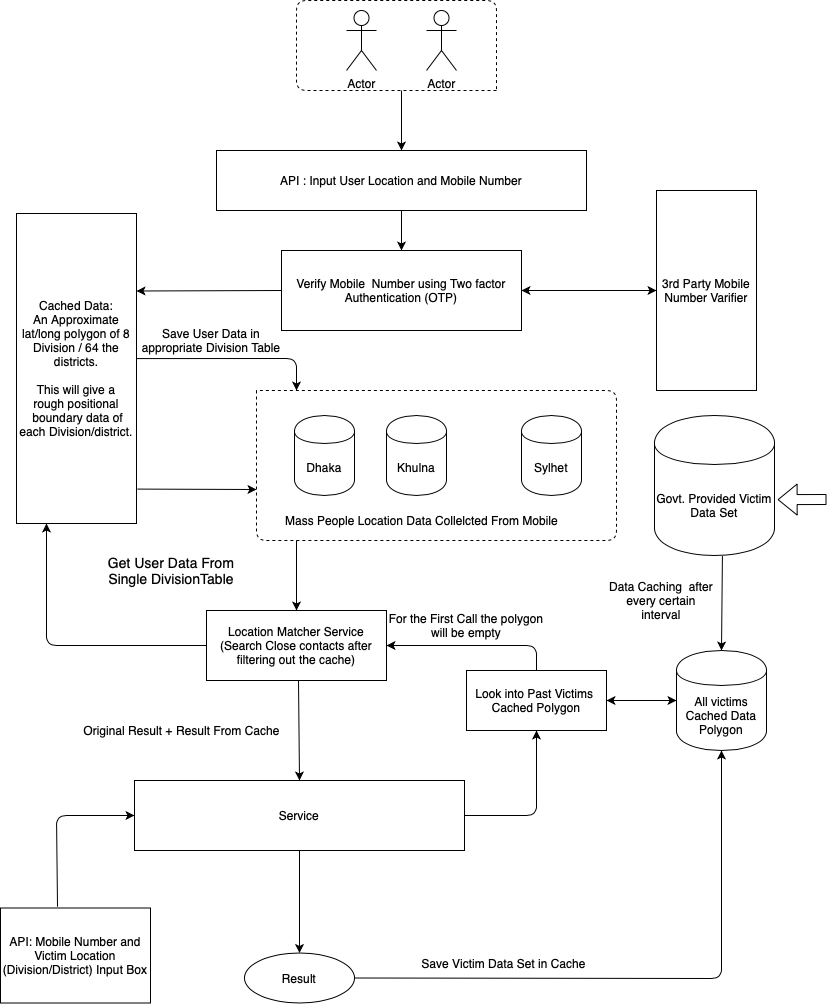

The diagram above was exported from draw.io. Its source (the exported page's mxGraphModel, read from the mxfile embedded in the PNG):
<mxGraphModel dx="907" dy="536" grid="1" gridSize="10" guides="1" tooltips="1" connect="1" arrows="1" fold="1" page="1" pageScale="1" pageWidth="850" pageHeight="1100" math="0" shadow="0">
  <root>
    <mxCell id="0" />
    <mxCell id="1" parent="0" />
    <mxCell id="8hU3j2pDG-d3DXj8GsOp-1" value="Actor" style="shape=umlActor;verticalLabelPosition=bottom;labelBackgroundColor=#ffffff;verticalAlign=top;html=1;outlineConnect=0;" vertex="1" parent="1">
      <mxGeometry x="370" y="80" width="30" height="60" as="geometry" />
    </mxCell>
    <mxCell id="8hU3j2pDG-d3DXj8GsOp-5" value="Actor" style="shape=umlActor;verticalLabelPosition=bottom;labelBackgroundColor=#ffffff;verticalAlign=top;html=1;outlineConnect=0;" vertex="1" parent="1">
      <mxGeometry x="450" y="80" width="30" height="60" as="geometry" />
    </mxCell>
    <mxCell id="8hU3j2pDG-d3DXj8GsOp-6" value="API : Input User Location and Mobile Number" style="rounded=0;whiteSpace=wrap;html=1;" vertex="1" parent="1">
      <mxGeometry x="240" y="220" width="370" height="60" as="geometry" />
    </mxCell>
    <mxCell id="8hU3j2pDG-d3DXj8GsOp-7" value="Verify Mobile &amp;nbsp;Number using Two factor Authentication (OTP)" style="rounded=0;whiteSpace=wrap;html=1;" vertex="1" parent="1">
      <mxGeometry x="305" y="320" width="240" height="80" as="geometry" />
    </mxCell>
    <mxCell id="8hU3j2pDG-d3DXj8GsOp-10" value="Khulna" style="shape=cylinder;whiteSpace=wrap;html=1;boundedLbl=1;backgroundOutline=1;" vertex="1" parent="1">
      <mxGeometry x="410" y="485" width="60" height="80" as="geometry" />
    </mxCell>
    <mxCell id="8hU3j2pDG-d3DXj8GsOp-11" value="Cached Data:&lt;br&gt;An Approximate lat/long polygon of 8 Division / 64 the districts.&lt;br&gt;&lt;br&gt;This will give a rough&amp;nbsp;positional&lt;br&gt;&amp;nbsp;boundary data of each Division/district." style="rounded=0;whiteSpace=wrap;html=1;" vertex="1" parent="1">
      <mxGeometry x="40" y="283" width="120" height="310" as="geometry" />
    </mxCell>
    <mxCell id="8hU3j2pDG-d3DXj8GsOp-17" value="Dhaka" style="shape=cylinder;whiteSpace=wrap;html=1;boundedLbl=1;backgroundOutline=1;" vertex="1" parent="1">
      <mxGeometry x="318" y="485" width="60" height="80" as="geometry" />
    </mxCell>
    <mxCell id="8hU3j2pDG-d3DXj8GsOp-19" value="Sylhet" style="shape=cylinder;whiteSpace=wrap;html=1;boundedLbl=1;backgroundOutline=1;" vertex="1" parent="1">
      <mxGeometry x="545" y="485" width="60" height="80" as="geometry" />
    </mxCell>
    <mxCell id="8hU3j2pDG-d3DXj8GsOp-25" value="3rd Party Mobile Number Varifier" style="rounded=0;whiteSpace=wrap;html=1;" vertex="1" parent="1">
      <mxGeometry x="680" y="260" width="100" height="200" as="geometry" />
    </mxCell>
    <mxCell id="8hU3j2pDG-d3DXj8GsOp-26" value="API: Mobile Number and Victim Location (Division/District) Input Box" style="rounded=0;whiteSpace=wrap;html=1;" vertex="1" parent="1">
      <mxGeometry x="24" y="977.5" width="150" height="95" as="geometry" />
    </mxCell>
    <mxCell id="8hU3j2pDG-d3DXj8GsOp-30" value="" style="endArrow=none;dashed=1;html=1;" edge="1" parent="1">
      <mxGeometry width="50" height="50" relative="1" as="geometry">
        <mxPoint x="280" y="460" as="sourcePoint" />
        <mxPoint x="280" y="460" as="targetPoint" />
        <Array as="points">
          <mxPoint x="280" y="610" />
          <mxPoint x="640" y="610" />
          <mxPoint x="640" y="460" />
        </Array>
      </mxGeometry>
    </mxCell>
    <mxCell id="8hU3j2pDG-d3DXj8GsOp-31" value="" style="endArrow=none;dashed=1;html=1;" edge="1" parent="1">
      <mxGeometry width="50" height="50" relative="1" as="geometry">
        <mxPoint x="520" y="160" as="sourcePoint" />
        <mxPoint x="520" y="160" as="targetPoint" />
        <Array as="points">
          <mxPoint x="320" y="160" />
          <mxPoint x="320" y="70" />
          <mxPoint x="520" y="70" />
        </Array>
      </mxGeometry>
    </mxCell>
    <mxCell id="8hU3j2pDG-d3DXj8GsOp-34" value="Service" style="rounded=0;whiteSpace=wrap;html=1;" vertex="1" parent="1">
      <mxGeometry x="158" y="850" width="330" height="70" as="geometry" />
    </mxCell>
    <mxCell id="8hU3j2pDG-d3DXj8GsOp-38" value="Location Matcher Service&lt;br&gt;(Search Close contacts after filtering out the cache)" style="rounded=0;whiteSpace=wrap;html=1;" vertex="1" parent="1">
      <mxGeometry x="230" y="680" width="180" height="70" as="geometry" />
    </mxCell>
    <mxCell id="8hU3j2pDG-d3DXj8GsOp-41" value="All victims Cached Data Polygon" style="shape=cylinder;whiteSpace=wrap;html=1;boundedLbl=1;backgroundOutline=1;" vertex="1" parent="1">
      <mxGeometry x="700" y="720" width="90" height="100" as="geometry" />
    </mxCell>
    <mxCell id="8hU3j2pDG-d3DXj8GsOp-45" value="Result" style="ellipse;whiteSpace=wrap;html=1;" vertex="1" parent="1">
      <mxGeometry x="268" y="1022.5" width="110" height="50" as="geometry" />
    </mxCell>
    <mxCell id="8hU3j2pDG-d3DXj8GsOp-61" value="" style="endArrow=classic;html=1;exitX=1;exitY=0.5;exitDx=0;exitDy=0;entryX=0.5;entryY=1;entryDx=0;entryDy=0;" edge="1" parent="1" source="8hU3j2pDG-d3DXj8GsOp-34" target="8hU3j2pDG-d3DXj8GsOp-62">
      <mxGeometry width="50" height="50" relative="1" as="geometry">
        <mxPoint x="570" y="910" as="sourcePoint" />
        <mxPoint x="552.5" y="830" as="targetPoint" />
        <Array as="points">
          <mxPoint x="560" y="885" />
        </Array>
      </mxGeometry>
    </mxCell>
    <mxCell id="8hU3j2pDG-d3DXj8GsOp-62" value="&lt;span style=&quot;white-space: normal&quot;&gt;Look into Past Victims&amp;nbsp;&lt;/span&gt;&lt;br style=&quot;white-space: normal&quot;&gt;&lt;span style=&quot;white-space: normal&quot;&gt;Cached Polygon&lt;/span&gt;" style="rounded=0;whiteSpace=wrap;html=1;" vertex="1" parent="1">
      <mxGeometry x="490" y="740" width="140" height="60" as="geometry" />
    </mxCell>
    <mxCell id="8hU3j2pDG-d3DXj8GsOp-63" value="" style="endArrow=classic;html=1;exitX=0.5;exitY=0;exitDx=0;exitDy=0;entryX=1;entryY=0.5;entryDx=0;entryDy=0;" edge="1" parent="1" source="8hU3j2pDG-d3DXj8GsOp-62" target="8hU3j2pDG-d3DXj8GsOp-38">
      <mxGeometry width="50" height="50" relative="1" as="geometry">
        <mxPoint x="460" y="740" as="sourcePoint" />
        <mxPoint x="510" y="690" as="targetPoint" />
        <Array as="points">
          <mxPoint x="560" y="715" />
        </Array>
      </mxGeometry>
    </mxCell>
    <mxCell id="8hU3j2pDG-d3DXj8GsOp-65" value="" style="endArrow=classic;html=1;exitX=0.5;exitY=1;exitDx=0;exitDy=0;entryX=0.5;entryY=0;entryDx=0;entryDy=0;" edge="1" parent="1" target="8hU3j2pDG-d3DXj8GsOp-34">
      <mxGeometry width="50" height="50" relative="1" as="geometry">
        <mxPoint x="322" y="750" as="sourcePoint" />
        <mxPoint x="350" y="810" as="targetPoint" />
      </mxGeometry>
    </mxCell>
    <mxCell id="8hU3j2pDG-d3DXj8GsOp-66" value="" style="endArrow=classic;html=1;exitX=0.5;exitY=1;exitDx=0;exitDy=0;entryX=0.5;entryY=0;entryDx=0;entryDy=0;" edge="1" parent="1" source="8hU3j2pDG-d3DXj8GsOp-34" target="8hU3j2pDG-d3DXj8GsOp-45">
      <mxGeometry width="50" height="50" relative="1" as="geometry">
        <mxPoint x="60" y="980" as="sourcePoint" />
        <mxPoint x="300" y="970" as="targetPoint" />
      </mxGeometry>
    </mxCell>
    <mxCell id="8hU3j2pDG-d3DXj8GsOp-67" value="" style="endArrow=classic;html=1;exitX=1;exitY=0.5;exitDx=0;exitDy=0;entryX=0.5;entryY=1;entryDx=0;entryDy=0;" edge="1" parent="1" source="8hU3j2pDG-d3DXj8GsOp-45" target="8hU3j2pDG-d3DXj8GsOp-41">
      <mxGeometry width="50" height="50" relative="1" as="geometry">
        <mxPoint x="710" y="980" as="sourcePoint" />
        <mxPoint x="760" y="930" as="targetPoint" />
        <Array as="points">
          <mxPoint x="745" y="1048" />
          <mxPoint x="745" y="960" />
        </Array>
      </mxGeometry>
    </mxCell>
    <mxCell id="8hU3j2pDG-d3DXj8GsOp-69" value="" style="endArrow=classic;html=1;entryX=0.5;entryY=0;entryDx=0;entryDy=0;" edge="1" parent="1" target="8hU3j2pDG-d3DXj8GsOp-6">
      <mxGeometry width="50" height="50" relative="1" as="geometry">
        <mxPoint x="425" y="160" as="sourcePoint" />
        <mxPoint x="190" y="100" as="targetPoint" />
      </mxGeometry>
    </mxCell>
    <mxCell id="8hU3j2pDG-d3DXj8GsOp-70" value="" style="endArrow=classic;html=1;exitX=0.5;exitY=1;exitDx=0;exitDy=0;entryX=0.5;entryY=0;entryDx=0;entryDy=0;" edge="1" parent="1" source="8hU3j2pDG-d3DXj8GsOp-6" target="8hU3j2pDG-d3DXj8GsOp-7">
      <mxGeometry width="50" height="50" relative="1" as="geometry">
        <mxPoint x="200" y="370" as="sourcePoint" />
        <mxPoint x="250" y="320" as="targetPoint" />
      </mxGeometry>
    </mxCell>
    <mxCell id="8hU3j2pDG-d3DXj8GsOp-71" value="" style="endArrow=classic;startArrow=classic;html=1;exitX=1;exitY=0.5;exitDx=0;exitDy=0;entryX=0;entryY=0.5;entryDx=0;entryDy=0;" edge="1" parent="1" source="8hU3j2pDG-d3DXj8GsOp-7" target="8hU3j2pDG-d3DXj8GsOp-25">
      <mxGeometry width="50" height="50" relative="1" as="geometry">
        <mxPoint x="590" y="380" as="sourcePoint" />
        <mxPoint x="640" y="330" as="targetPoint" />
      </mxGeometry>
    </mxCell>
    <mxCell id="8hU3j2pDG-d3DXj8GsOp-73" value="" style="endArrow=classic;html=1;exitX=0;exitY=0.5;exitDx=0;exitDy=0;entryX=1;entryY=0.25;entryDx=0;entryDy=0;" edge="1" parent="1" source="8hU3j2pDG-d3DXj8GsOp-7" target="8hU3j2pDG-d3DXj8GsOp-11">
      <mxGeometry width="50" height="50" relative="1" as="geometry">
        <mxPoint x="190" y="370" as="sourcePoint" />
        <mxPoint x="240" y="320" as="targetPoint" />
      </mxGeometry>
    </mxCell>
    <mxCell id="8hU3j2pDG-d3DXj8GsOp-74" value="" style="endArrow=classic;html=1;exitX=1.007;exitY=0.889;exitDx=0;exitDy=0;exitPerimeter=0;" edge="1" parent="1" source="8hU3j2pDG-d3DXj8GsOp-11">
      <mxGeometry width="50" height="50" relative="1" as="geometry">
        <mxPoint x="140" y="660" as="sourcePoint" />
        <mxPoint x="280" y="559" as="targetPoint" />
      </mxGeometry>
    </mxCell>
    <mxCell id="8hU3j2pDG-d3DXj8GsOp-75" value="" style="endArrow=classic;html=1;exitX=0.997;exitY=0.468;exitDx=0;exitDy=0;exitPerimeter=0;" edge="1" parent="1" source="8hU3j2pDG-d3DXj8GsOp-11">
      <mxGeometry width="50" height="50" relative="1" as="geometry">
        <mxPoint x="190" y="460" as="sourcePoint" />
        <mxPoint x="320" y="460" as="targetPoint" />
        <Array as="points">
          <mxPoint x="320" y="428" />
        </Array>
      </mxGeometry>
    </mxCell>
    <mxCell id="8hU3j2pDG-d3DXj8GsOp-76" value="" style="endArrow=classic;startArrow=classic;html=1;exitX=1;exitY=0.5;exitDx=0;exitDy=0;entryX=0;entryY=0.5;entryDx=0;entryDy=0;" edge="1" parent="1" source="8hU3j2pDG-d3DXj8GsOp-62" target="8hU3j2pDG-d3DXj8GsOp-41">
      <mxGeometry width="50" height="50" relative="1" as="geometry">
        <mxPoint x="640" y="880" as="sourcePoint" />
        <mxPoint x="690" y="830" as="targetPoint" />
      </mxGeometry>
    </mxCell>
    <mxCell id="8hU3j2pDG-d3DXj8GsOp-77" value="Save User Data in appropriate Division Table" style="text;html=1;strokeColor=none;fillColor=none;align=center;verticalAlign=middle;whiteSpace=wrap;rounded=0;" vertex="1" parent="1">
      <mxGeometry x="160" y="400" width="150" height="20" as="geometry" />
    </mxCell>
    <mxCell id="8hU3j2pDG-d3DXj8GsOp-78" value="&lt;font style=&quot;font-size: 14px&quot;&gt;Get User Data From Single DivisionTable&lt;/font&gt;" style="text;html=1;strokeColor=none;fillColor=none;align=center;verticalAlign=middle;whiteSpace=wrap;rounded=0;" vertex="1" parent="1">
      <mxGeometry x="130" y="620" width="130" height="40" as="geometry" />
    </mxCell>
    <mxCell id="8hU3j2pDG-d3DXj8GsOp-79" value="" style="endArrow=classic;html=1;exitX=0;exitY=0.5;exitDx=0;exitDy=0;entryX=0.25;entryY=1;entryDx=0;entryDy=0;" edge="1" parent="1" source="8hU3j2pDG-d3DXj8GsOp-38" target="8hU3j2pDG-d3DXj8GsOp-11">
      <mxGeometry width="50" height="50" relative="1" as="geometry">
        <mxPoint x="100" y="750" as="sourcePoint" />
        <mxPoint x="150" y="700" as="targetPoint" />
        <Array as="points">
          <mxPoint x="70" y="715" />
        </Array>
      </mxGeometry>
    </mxCell>
    <mxCell id="8hU3j2pDG-d3DXj8GsOp-80" value="" style="endArrow=classic;html=1;" edge="1" parent="1" target="8hU3j2pDG-d3DXj8GsOp-38">
      <mxGeometry width="50" height="50" relative="1" as="geometry">
        <mxPoint x="320" y="610" as="sourcePoint" />
        <mxPoint x="140" y="780" as="targetPoint" />
      </mxGeometry>
    </mxCell>
    <mxCell id="8hU3j2pDG-d3DXj8GsOp-81" value="" style="endArrow=classic;html=1;entryX=0;entryY=0.5;entryDx=0;entryDy=0;exitX=0.38;exitY=-0.014;exitDx=0;exitDy=0;exitPerimeter=0;" edge="1" parent="1" source="8hU3j2pDG-d3DXj8GsOp-26" target="8hU3j2pDG-d3DXj8GsOp-34">
      <mxGeometry width="50" height="50" relative="1" as="geometry">
        <mxPoint x="80" y="970" as="sourcePoint" />
        <mxPoint x="90" y="850" as="targetPoint" />
        <Array as="points">
          <mxPoint x="80" y="885" />
        </Array>
      </mxGeometry>
    </mxCell>
    <mxCell id="8hU3j2pDG-d3DXj8GsOp-82" value="Save Victim Data Set in Cache" style="text;html=1;align=center;verticalAlign=middle;resizable=0;points=[];autosize=1;" vertex="1" parent="1">
      <mxGeometry x="437" y="1023" width="180" height="20" as="geometry" />
    </mxCell>
    <mxCell id="8hU3j2pDG-d3DXj8GsOp-83" value="Mass People Location Data Collelcted From Mobile" style="text;html=1;align=center;verticalAlign=middle;resizable=0;points=[];autosize=1;" vertex="1" parent="1">
      <mxGeometry x="300" y="580" width="290" height="20" as="geometry" />
    </mxCell>
    <mxCell id="8hU3j2pDG-d3DXj8GsOp-84" value="Govt. Provided Victim Data Set" style="shape=cylinder;whiteSpace=wrap;html=1;boundedLbl=1;backgroundOutline=1;" vertex="1" parent="1">
      <mxGeometry x="678" y="485" width="120" height="140" as="geometry" />
    </mxCell>
    <mxCell id="8hU3j2pDG-d3DXj8GsOp-85" value="" style="shape=flexArrow;endArrow=classic;html=1;entryX=1.026;entryY=0.601;entryDx=0;entryDy=0;entryPerimeter=0;" edge="1" parent="1" target="8hU3j2pDG-d3DXj8GsOp-84">
      <mxGeometry width="50" height="50" relative="1" as="geometry">
        <mxPoint x="850" y="569" as="sourcePoint" />
        <mxPoint x="830" y="610" as="targetPoint" />
      </mxGeometry>
    </mxCell>
    <mxCell id="8hU3j2pDG-d3DXj8GsOp-86" value="" style="endArrow=classic;html=1;exitX=0.566;exitY=1.004;exitDx=0;exitDy=0;entryX=0.5;entryY=0;entryDx=0;entryDy=0;exitPerimeter=0;" edge="1" parent="1" source="8hU3j2pDG-d3DXj8GsOp-84" target="8hU3j2pDG-d3DXj8GsOp-41">
      <mxGeometry width="50" height="50" relative="1" as="geometry">
        <mxPoint x="780" y="710" as="sourcePoint" />
        <mxPoint x="830" y="660" as="targetPoint" />
      </mxGeometry>
    </mxCell>
    <mxCell id="8hU3j2pDG-d3DXj8GsOp-89" value="Data Caching &amp;nbsp;after every certain interval" style="text;html=1;strokeColor=none;fillColor=none;align=center;verticalAlign=middle;whiteSpace=wrap;rounded=0;" vertex="1" parent="1">
      <mxGeometry x="630" y="660" width="110" height="20" as="geometry" />
    </mxCell>
    <mxCell id="8hU3j2pDG-d3DXj8GsOp-93" value="For the First Call the polygon will be empty" style="text;html=1;strokeColor=none;fillColor=none;align=center;verticalAlign=middle;whiteSpace=wrap;rounded=0;" vertex="1" parent="1">
      <mxGeometry x="410" y="670" width="160" height="50" as="geometry" />
    </mxCell>
    <mxCell id="8hU3j2pDG-d3DXj8GsOp-94" value="Original Result + Result From Cache" style="text;html=1;align=center;verticalAlign=middle;resizable=0;points=[];autosize=1;" vertex="1" parent="1">
      <mxGeometry x="100" y="790" width="210" height="20" as="geometry" />
    </mxCell>
  </root>
</mxGraphModel>